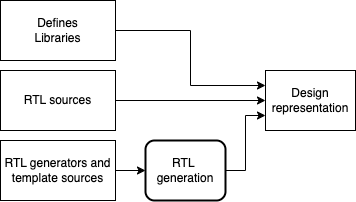

The diagram above was exported from draw.io. Its source (the exported page's mxGraphModel, read from the mxfile embedded in the PNG):
<mxGraphModel dx="1287" dy="894" grid="1" gridSize="10" guides="1" tooltips="1" connect="1" arrows="1" fold="1" page="1" pageScale="1" pageWidth="827" pageHeight="1169" math="0" shadow="0">
  <root>
    <mxCell id="0" />
    <mxCell id="1" parent="0" />
    <mxCell id="qXFSU8tJZclAv1oWG27S-12" style="edgeStyle=orthogonalEdgeStyle;rounded=0;orthogonalLoop=1;jettySize=auto;html=1;exitX=1;exitY=0.5;exitDx=0;exitDy=0;entryX=0;entryY=0.75;entryDx=0;entryDy=0;" edge="1" parent="1" source="qXFSU8tJZclAv1oWG27S-3" target="qXFSU8tJZclAv1oWG27S-9">
      <mxGeometry relative="1" as="geometry" />
    </mxCell>
    <mxCell id="qXFSU8tJZclAv1oWG27S-3" value="RTL&amp;nbsp; generation" style="rounded=1;whiteSpace=wrap;html=1;strokeWidth=2;" vertex="1" parent="1">
      <mxGeometry x="240" y="190" width="80" height="60" as="geometry" />
    </mxCell>
    <mxCell id="qXFSU8tJZclAv1oWG27S-5" style="edgeStyle=orthogonalEdgeStyle;rounded=0;orthogonalLoop=1;jettySize=auto;html=1;exitX=1;exitY=0.5;exitDx=0;exitDy=0;entryX=0;entryY=0.5;entryDx=0;entryDy=0;" edge="1" parent="1" source="qXFSU8tJZclAv1oWG27S-4" target="qXFSU8tJZclAv1oWG27S-3">
      <mxGeometry relative="1" as="geometry" />
    </mxCell>
    <mxCell id="qXFSU8tJZclAv1oWG27S-4" value="RTL generators and template sources" style="rounded=0;whiteSpace=wrap;html=1;" vertex="1" parent="1">
      <mxGeometry x="95" y="190" width="115" height="60" as="geometry" />
    </mxCell>
    <mxCell id="qXFSU8tJZclAv1oWG27S-11" style="edgeStyle=orthogonalEdgeStyle;rounded=0;orthogonalLoop=1;jettySize=auto;html=1;exitX=1;exitY=0.5;exitDx=0;exitDy=0;" edge="1" parent="1" source="qXFSU8tJZclAv1oWG27S-6" target="qXFSU8tJZclAv1oWG27S-9">
      <mxGeometry relative="1" as="geometry" />
    </mxCell>
    <mxCell id="qXFSU8tJZclAv1oWG27S-6" value="RTL sources" style="rounded=0;whiteSpace=wrap;html=1;" vertex="1" parent="1">
      <mxGeometry x="95" y="120" width="115" height="60" as="geometry" />
    </mxCell>
    <mxCell id="qXFSU8tJZclAv1oWG27S-10" style="edgeStyle=orthogonalEdgeStyle;rounded=0;orthogonalLoop=1;jettySize=auto;html=1;exitX=1;exitY=0.5;exitDx=0;exitDy=0;entryX=0;entryY=0.25;entryDx=0;entryDy=0;" edge="1" parent="1" source="qXFSU8tJZclAv1oWG27S-7" target="qXFSU8tJZclAv1oWG27S-9">
      <mxGeometry relative="1" as="geometry" />
    </mxCell>
    <mxCell id="qXFSU8tJZclAv1oWG27S-7" value="Defines&lt;br&gt;Libraries" style="rounded=0;whiteSpace=wrap;html=1;" vertex="1" parent="1">
      <mxGeometry x="95" y="50" width="115" height="60" as="geometry" />
    </mxCell>
    <mxCell id="qXFSU8tJZclAv1oWG27S-9" value="Design representation" style="rounded=1;whiteSpace=wrap;html=1;arcSize=0;" vertex="1" parent="1">
      <mxGeometry x="360" y="120" width="90" height="60" as="geometry" />
    </mxCell>
  </root>
</mxGraphModel>